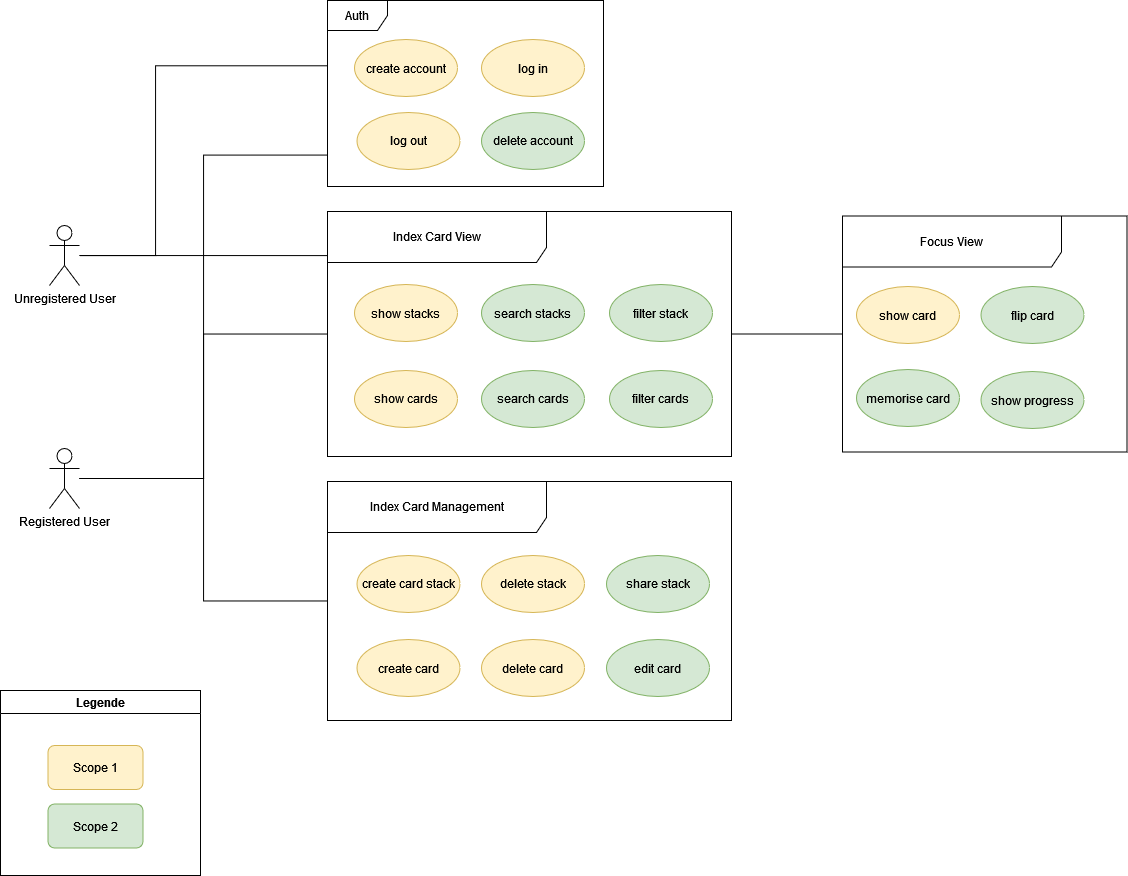

The diagram above was exported from draw.io. Its source (the exported page's mxGraphModel, read from the mxfile embedded in the PNG):
<mxGraphModel dx="3273" dy="885" grid="0" gridSize="10" guides="1" tooltips="1" connect="1" arrows="1" fold="1" page="0" pageScale="1" pageWidth="850" pageHeight="1100" math="0" shadow="0">
  <root>
    <mxCell id="0" />
    <mxCell id="1" parent="0" />
    <mxCell id="Ut-0Yz2eQHAknyXn3OPt-64" value="" style="rounded=1;whiteSpace=wrap;html=1;strokeColor=#82b366;strokeWidth=1;fillColor=#d5e8d4;" vertex="1" parent="1">
      <mxGeometry x="-1463.5" y="1144.5" width="95" height="44" as="geometry" />
    </mxCell>
    <mxCell id="Ut-0Yz2eQHAknyXn3OPt-49" style="edgeStyle=orthogonalEdgeStyle;rounded=0;orthogonalLoop=1;jettySize=auto;html=1;entryX=-0.001;entryY=0.351;entryDx=0;entryDy=0;entryPerimeter=0;endArrow=none;endFill=0;" edge="1" parent="1" source="GEBiUeeGXXlJeDvJvCXB-1" target="Ut-0Yz2eQHAknyXn3OPt-4">
      <mxGeometry relative="1" as="geometry">
        <Array as="points">
          <mxPoint x="-1356" y="596" />
          <mxPoint x="-1356" y="406" />
        </Array>
      </mxGeometry>
    </mxCell>
    <mxCell id="Ut-0Yz2eQHAknyXn3OPt-52" style="edgeStyle=orthogonalEdgeStyle;rounded=0;orthogonalLoop=1;jettySize=auto;html=1;entryX=0.014;entryY=0.18;entryDx=0;entryDy=0;entryPerimeter=0;endArrow=none;endFill=0;" edge="1" parent="1" source="GEBiUeeGXXlJeDvJvCXB-1" target="Ut-0Yz2eQHAknyXn3OPt-25">
      <mxGeometry relative="1" as="geometry" />
    </mxCell>
    <mxCell id="GEBiUeeGXXlJeDvJvCXB-1" value="Unregistered User" style="shape=umlActor;verticalLabelPosition=bottom;verticalAlign=top;html=1;" parent="1" vertex="1">
      <mxGeometry x="-1462" y="566" width="30" height="60" as="geometry" />
    </mxCell>
    <mxCell id="Ut-0Yz2eQHAknyXn3OPt-50" style="edgeStyle=orthogonalEdgeStyle;rounded=0;orthogonalLoop=1;jettySize=auto;html=1;endArrow=none;endFill=0;" edge="1" parent="1" source="Ut-0Yz2eQHAknyXn3OPt-3" target="Ut-0Yz2eQHAknyXn3OPt-18">
      <mxGeometry relative="1" as="geometry" />
    </mxCell>
    <mxCell id="Ut-0Yz2eQHAknyXn3OPt-51" style="edgeStyle=orthogonalEdgeStyle;rounded=0;orthogonalLoop=1;jettySize=auto;html=1;entryX=-0.001;entryY=0.831;entryDx=0;entryDy=0;entryPerimeter=0;endArrow=none;endFill=0;" edge="1" parent="1" source="Ut-0Yz2eQHAknyXn3OPt-3" target="Ut-0Yz2eQHAknyXn3OPt-4">
      <mxGeometry relative="1" as="geometry" />
    </mxCell>
    <mxCell id="Ut-0Yz2eQHAknyXn3OPt-53" style="edgeStyle=orthogonalEdgeStyle;rounded=0;orthogonalLoop=1;jettySize=auto;html=1;endArrow=none;endFill=0;" edge="1" parent="1" source="Ut-0Yz2eQHAknyXn3OPt-3" target="Ut-0Yz2eQHAknyXn3OPt-25">
      <mxGeometry relative="1" as="geometry" />
    </mxCell>
    <mxCell id="Ut-0Yz2eQHAknyXn3OPt-3" value="Registered User" style="shape=umlActor;verticalLabelPosition=bottom;verticalAlign=top;html=1;" vertex="1" parent="1">
      <mxGeometry x="-1462" y="789" width="30" height="60" as="geometry" />
    </mxCell>
    <mxCell id="Ut-0Yz2eQHAknyXn3OPt-4" value="Auth" style="shape=umlFrame;whiteSpace=wrap;html=1;" vertex="1" parent="1">
      <mxGeometry x="-1184" y="341" width="276" height="186" as="geometry" />
    </mxCell>
    <mxCell id="Ut-0Yz2eQHAknyXn3OPt-5" value="create account" style="ellipse;whiteSpace=wrap;html=1;fillColor=#fff2cc;strokeColor=#d6b656;" vertex="1" parent="1">
      <mxGeometry x="-1157" y="380" width="103" height="57" as="geometry" />
    </mxCell>
    <mxCell id="Ut-0Yz2eQHAknyXn3OPt-6" value="log in" style="ellipse;whiteSpace=wrap;html=1;fillColor=#fff2cc;strokeColor=#d6b656;" vertex="1" parent="1">
      <mxGeometry x="-1030" y="380" width="103" height="57" as="geometry" />
    </mxCell>
    <mxCell id="Ut-0Yz2eQHAknyXn3OPt-7" value="log out" style="ellipse;whiteSpace=wrap;html=1;fillColor=#fff2cc;strokeColor=#d6b656;" vertex="1" parent="1">
      <mxGeometry x="-1154.5" y="453" width="103" height="57" as="geometry" />
    </mxCell>
    <mxCell id="Ut-0Yz2eQHAknyXn3OPt-8" value="delete account" style="ellipse;whiteSpace=wrap;html=1;fillColor=#d5e8d4;strokeColor=#82b366;" vertex="1" parent="1">
      <mxGeometry x="-1030" y="453" width="103" height="57" as="geometry" />
    </mxCell>
    <mxCell id="Ut-0Yz2eQHAknyXn3OPt-18" value="Index Card Management " style="shape=umlFrame;whiteSpace=wrap;html=1;width=219;height=51;" vertex="1" parent="1">
      <mxGeometry x="-1184" y="822" width="404" height="239" as="geometry" />
    </mxCell>
    <mxCell id="Ut-0Yz2eQHAknyXn3OPt-19" value="create card stack" style="ellipse;whiteSpace=wrap;html=1;fillColor=#fff2cc;strokeColor=#d6b656;" vertex="1" parent="1">
      <mxGeometry x="-1154.5" y="896" width="103" height="57" as="geometry" />
    </mxCell>
    <mxCell id="Ut-0Yz2eQHAknyXn3OPt-20" value="create card" style="ellipse;whiteSpace=wrap;html=1;fillColor=#fff2cc;strokeColor=#d6b656;" vertex="1" parent="1">
      <mxGeometry x="-1154.5" y="980" width="103" height="57" as="geometry" />
    </mxCell>
    <mxCell id="Ut-0Yz2eQHAknyXn3OPt-21" value="edit card" style="ellipse;whiteSpace=wrap;html=1;fillColor=#d5e8d4;strokeColor=#82b366;" vertex="1" parent="1">
      <mxGeometry x="-905" y="980" width="103" height="57" as="geometry" />
    </mxCell>
    <mxCell id="Ut-0Yz2eQHAknyXn3OPt-22" value="delete card" style="ellipse;whiteSpace=wrap;html=1;fillColor=#fff2cc;strokeColor=#d6b656;" vertex="1" parent="1">
      <mxGeometry x="-1030" y="980" width="103" height="57" as="geometry" />
    </mxCell>
    <mxCell id="Ut-0Yz2eQHAknyXn3OPt-23" value="delete stack" style="ellipse;whiteSpace=wrap;html=1;fillColor=#fff2cc;strokeColor=#d6b656;" vertex="1" parent="1">
      <mxGeometry x="-1030" y="896" width="103" height="57" as="geometry" />
    </mxCell>
    <mxCell id="Ut-0Yz2eQHAknyXn3OPt-24" value="&lt;div&gt;share stack&lt;/div&gt;" style="ellipse;whiteSpace=wrap;html=1;fillColor=#d5e8d4;strokeColor=#82b366;" vertex="1" parent="1">
      <mxGeometry x="-905" y="896" width="103" height="57" as="geometry" />
    </mxCell>
    <mxCell id="Ut-0Yz2eQHAknyXn3OPt-54" style="edgeStyle=orthogonalEdgeStyle;rounded=0;orthogonalLoop=1;jettySize=auto;html=1;endArrow=none;endFill=0;" edge="1" parent="1" source="Ut-0Yz2eQHAknyXn3OPt-25" target="Ut-0Yz2eQHAknyXn3OPt-43">
      <mxGeometry relative="1" as="geometry" />
    </mxCell>
    <mxCell id="Ut-0Yz2eQHAknyXn3OPt-25" value="Index Card View" style="shape=umlFrame;whiteSpace=wrap;html=1;width=219;height=51;" vertex="1" parent="1">
      <mxGeometry x="-1184" y="552" width="404" height="245" as="geometry" />
    </mxCell>
    <mxCell id="Ut-0Yz2eQHAknyXn3OPt-26" value="show stacks" style="ellipse;whiteSpace=wrap;html=1;fillColor=#fff2cc;strokeColor=#d6b656;" vertex="1" parent="1">
      <mxGeometry x="-1157" y="625" width="103" height="57" as="geometry" />
    </mxCell>
    <mxCell id="Ut-0Yz2eQHAknyXn3OPt-32" value="search stacks" style="ellipse;whiteSpace=wrap;html=1;fillColor=#d5e8d4;strokeColor=#82b366;" vertex="1" parent="1">
      <mxGeometry x="-1030" y="625" width="103" height="57" as="geometry" />
    </mxCell>
    <mxCell id="Ut-0Yz2eQHAknyXn3OPt-33" value="show cards" style="ellipse;whiteSpace=wrap;html=1;fillColor=#fff2cc;strokeColor=#d6b656;" vertex="1" parent="1">
      <mxGeometry x="-1157" y="711" width="103" height="57" as="geometry" />
    </mxCell>
    <mxCell id="Ut-0Yz2eQHAknyXn3OPt-34" value="search cards" style="ellipse;whiteSpace=wrap;html=1;fillColor=#d5e8d4;strokeColor=#82b366;" vertex="1" parent="1">
      <mxGeometry x="-1030" y="711" width="103" height="57" as="geometry" />
    </mxCell>
    <mxCell id="Ut-0Yz2eQHAknyXn3OPt-41" value="filter cards" style="ellipse;whiteSpace=wrap;html=1;fillColor=#d5e8d4;strokeColor=#82b366;" vertex="1" parent="1">
      <mxGeometry x="-902" y="711" width="103" height="57" as="geometry" />
    </mxCell>
    <mxCell id="Ut-0Yz2eQHAknyXn3OPt-42" value="filter stack" style="ellipse;whiteSpace=wrap;html=1;fillColor=#d5e8d4;strokeColor=#82b366;" vertex="1" parent="1">
      <mxGeometry x="-902" y="625" width="103" height="57" as="geometry" />
    </mxCell>
    <mxCell id="Ut-0Yz2eQHAknyXn3OPt-43" value="Focus View" style="shape=umlFrame;whiteSpace=wrap;html=1;width=219;height=51;" vertex="1" parent="1">
      <mxGeometry x="-669" y="556.5" width="284.5" height="236" as="geometry" />
    </mxCell>
    <mxCell id="Ut-0Yz2eQHAknyXn3OPt-44" value="show card" style="ellipse;whiteSpace=wrap;html=1;fillColor=#fff2cc;strokeColor=#d6b656;" vertex="1" parent="1">
      <mxGeometry x="-655" y="627" width="103" height="57" as="geometry" />
    </mxCell>
    <mxCell id="Ut-0Yz2eQHAknyXn3OPt-45" value="flip card" style="ellipse;whiteSpace=wrap;html=1;fillColor=#d5e8d4;strokeColor=#82b366;" vertex="1" parent="1">
      <mxGeometry x="-530.5" y="627" width="103" height="57" as="geometry" />
    </mxCell>
    <mxCell id="Ut-0Yz2eQHAknyXn3OPt-46" value="memorise card" style="ellipse;whiteSpace=wrap;html=1;fillColor=#d5e8d4;strokeColor=#82b366;" vertex="1" parent="1">
      <mxGeometry x="-655" y="710" width="103" height="57" as="geometry" />
    </mxCell>
    <mxCell id="Ut-0Yz2eQHAknyXn3OPt-47" value="show progress" style="ellipse;whiteSpace=wrap;html=1;fillColor=#d5e8d4;strokeColor=#82b366;" vertex="1" parent="1">
      <mxGeometry x="-530.5" y="712" width="103" height="57" as="geometry" />
    </mxCell>
    <mxCell id="Ut-0Yz2eQHAknyXn3OPt-58" value="" style="rounded=1;whiteSpace=wrap;html=1;strokeColor=#d6b656;strokeWidth=1;fillColor=#fff2cc;" vertex="1" parent="1">
      <mxGeometry x="-1463.5" y="1086" width="95" height="44" as="geometry" />
    </mxCell>
    <mxCell id="Ut-0Yz2eQHAknyXn3OPt-60" value="Scope 1" style="text;html=1;strokeColor=none;fillColor=none;align=center;verticalAlign=middle;whiteSpace=wrap;rounded=0;dashed=1;" vertex="1" parent="1">
      <mxGeometry x="-1446" y="1093" width="60" height="30" as="geometry" />
    </mxCell>
    <mxCell id="Ut-0Yz2eQHAknyXn3OPt-61" value="Scope 2" style="text;html=1;strokeColor=none;fillColor=none;align=center;verticalAlign=middle;whiteSpace=wrap;rounded=0;dashed=1;" vertex="1" parent="1">
      <mxGeometry x="-1446" y="1151.5" width="60" height="30" as="geometry" />
    </mxCell>
    <mxCell id="Ut-0Yz2eQHAknyXn3OPt-65" value="Legende" style="swimlane;strokeColor=#000000;strokeWidth=1;fillColor=none;" vertex="1" parent="1">
      <mxGeometry x="-1511" y="1031" width="200" height="185" as="geometry" />
    </mxCell>
  </root>
</mxGraphModel>